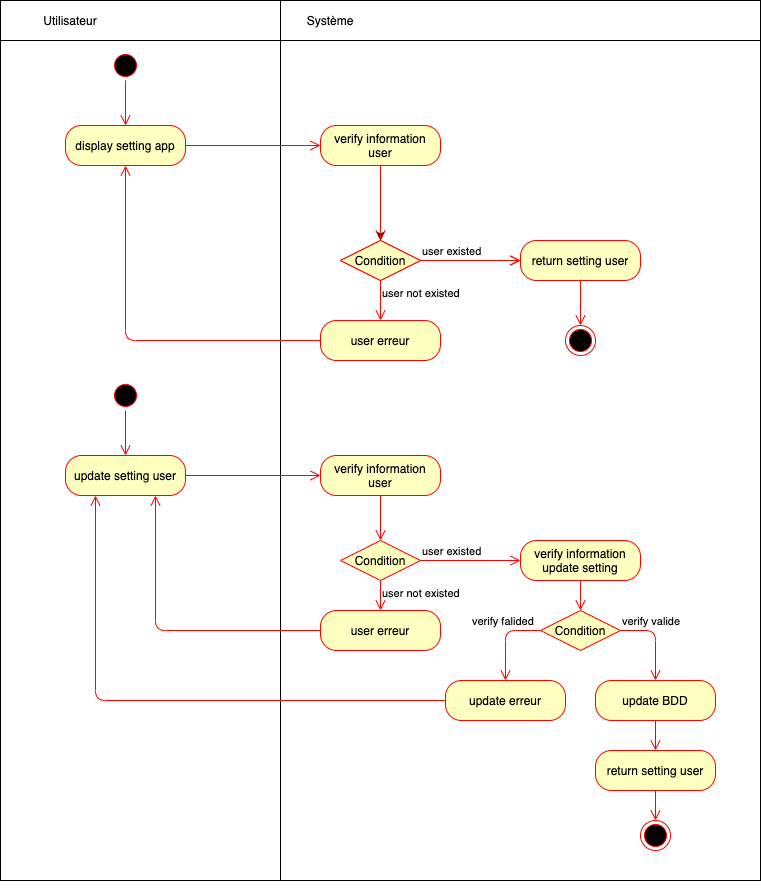

The diagram above was exported from draw.io. Its source (the exported page's mxGraphModel, read from the mxfile embedded in the PNG):
<mxGraphModel dx="1186" dy="714" grid="1" gridSize="10" guides="1" tooltips="1" connect="1" arrows="1" fold="1" page="1" pageScale="1" pageWidth="827" pageHeight="1169" math="0" shadow="0">
  <root>
    <mxCell id="0" />
    <mxCell id="1" parent="0" />
    <mxCell id="bpWZASyK9KOfQEbz5y1r-1" value="" style="rounded=0;whiteSpace=wrap;html=1;" parent="1" vertex="1">
      <mxGeometry x="40" width="280" height="40" as="geometry" />
    </mxCell>
    <mxCell id="bpWZASyK9KOfQEbz5y1r-2" value="" style="rounded=0;whiteSpace=wrap;html=1;" parent="1" vertex="1">
      <mxGeometry x="320" width="480" height="40" as="geometry" />
    </mxCell>
    <mxCell id="bpWZASyK9KOfQEbz5y1r-4" value="" style="rounded=0;whiteSpace=wrap;html=1;" parent="1" vertex="1">
      <mxGeometry x="40" y="40" width="280" height="840" as="geometry" />
    </mxCell>
    <mxCell id="bpWZASyK9KOfQEbz5y1r-5" value="" style="rounded=0;whiteSpace=wrap;html=1;" parent="1" vertex="1">
      <mxGeometry x="320" y="40" width="480" height="840" as="geometry" />
    </mxCell>
    <mxCell id="bpWZASyK9KOfQEbz5y1r-7" value="Utilisateur" style="text;html=1;strokeColor=none;fillColor=none;align=center;verticalAlign=middle;whiteSpace=wrap;rounded=0;" parent="1" vertex="1">
      <mxGeometry x="60" y="10" width="100" height="20" as="geometry" />
    </mxCell>
    <mxCell id="bpWZASyK9KOfQEbz5y1r-8" value="Système" style="text;html=1;strokeColor=none;fillColor=none;align=center;verticalAlign=middle;whiteSpace=wrap;rounded=0;" parent="1" vertex="1">
      <mxGeometry x="320" y="10" width="100" height="20" as="geometry" />
    </mxCell>
    <mxCell id="bpWZASyK9KOfQEbz5y1r-9" value="" style="ellipse;html=1;shape=startState;fillColor=#000000;strokeColor=#ff0000;" parent="1" vertex="1">
      <mxGeometry x="150" y="50" width="30" height="30" as="geometry" />
    </mxCell>
    <mxCell id="bpWZASyK9KOfQEbz5y1r-10" value="" style="edgeStyle=orthogonalEdgeStyle;html=1;verticalAlign=bottom;endArrow=open;endSize=8;strokeColor=#ff0000;entryX=0.5;entryY=0;entryDx=0;entryDy=0;" parent="1" source="bpWZASyK9KOfQEbz5y1r-9" target="uJNKwI3CIqtq-sYSy_se-5" edge="1">
      <mxGeometry relative="1" as="geometry">
        <mxPoint x="165" y="110" as="targetPoint" />
      </mxGeometry>
    </mxCell>
    <mxCell id="bpWZASyK9KOfQEbz5y1r-13" value="Condition" style="rhombus;whiteSpace=wrap;html=1;fillColor=#ffffc0;strokeColor=#ff0000;" parent="1" vertex="1">
      <mxGeometry x="380" y="240" width="80" height="40" as="geometry" />
    </mxCell>
    <mxCell id="bpWZASyK9KOfQEbz5y1r-14" value="verify failed" style="edgeStyle=orthogonalEdgeStyle;html=1;align=left;verticalAlign=bottom;endArrow=open;endSize=8;strokeColor=#ff0000;" parent="1" source="bpWZASyK9KOfQEbz5y1r-13" edge="1">
      <mxGeometry x="-1" relative="1" as="geometry">
        <mxPoint x="560" y="260" as="targetPoint" />
      </mxGeometry>
    </mxCell>
    <mxCell id="bpWZASyK9KOfQEbz5y1r-17" value="" style="endArrow=classic;html=1;exitX=0.5;exitY=1;exitDx=0;exitDy=0;" parent="1" target="bpWZASyK9KOfQEbz5y1r-13" edge="1">
      <mxGeometry width="50" height="50" relative="1" as="geometry">
        <mxPoint x="420" y="180" as="sourcePoint" />
        <mxPoint x="460" y="320" as="targetPoint" />
      </mxGeometry>
    </mxCell>
    <mxCell id="uJNKwI3CIqtq-sYSy_se-2" value="Condition" style="rhombus;whiteSpace=wrap;html=1;fillColor=#ffffc0;strokeColor=#ff0000;" parent="1" vertex="1">
      <mxGeometry x="380" y="240" width="80" height="40" as="geometry" />
    </mxCell>
    <mxCell id="uJNKwI3CIqtq-sYSy_se-3" value="&lt;div&gt;user existed&lt;/div&gt;" style="edgeStyle=orthogonalEdgeStyle;html=1;align=left;verticalAlign=bottom;endArrow=open;endSize=8;strokeColor=#ff0000;" parent="1" source="uJNKwI3CIqtq-sYSy_se-2" edge="1">
      <mxGeometry x="-1" relative="1" as="geometry">
        <mxPoint x="560" y="260" as="targetPoint" />
      </mxGeometry>
    </mxCell>
    <mxCell id="uJNKwI3CIqtq-sYSy_se-4" value="&lt;div&gt;user not existed&lt;/div&gt;" style="edgeStyle=orthogonalEdgeStyle;html=1;align=left;verticalAlign=top;endArrow=open;endSize=8;strokeColor=#ff0000;entryX=0.5;entryY=0;entryDx=0;entryDy=0;" parent="1" source="uJNKwI3CIqtq-sYSy_se-2" target="uJNKwI3CIqtq-sYSy_se-12" edge="1">
      <mxGeometry x="-1" relative="1" as="geometry">
        <mxPoint x="420" y="340" as="targetPoint" />
      </mxGeometry>
    </mxCell>
    <mxCell id="uJNKwI3CIqtq-sYSy_se-5" value="&lt;div&gt;display &lt;span class=&quot;tlid-translation translation&quot; lang=&quot;en&quot;&gt;&lt;span title=&quot;&quot; class=&quot;&quot;&gt;setting app&lt;br&gt;&lt;/span&gt;&lt;/span&gt;&lt;/div&gt;" style="rounded=1;whiteSpace=wrap;html=1;arcSize=40;fontColor=#000000;fillColor=#ffffc0;strokeColor=#ff0000;" parent="1" vertex="1">
      <mxGeometry x="105" y="125" width="120" height="40" as="geometry" />
    </mxCell>
    <mxCell id="uJNKwI3CIqtq-sYSy_se-6" value="&lt;div&gt;verify information&lt;/div&gt;&lt;div&gt;user&lt;br&gt;&lt;/div&gt;" style="rounded=1;whiteSpace=wrap;html=1;arcSize=40;fontColor=#000000;fillColor=#ffffc0;strokeColor=#ff0000;" parent="1" vertex="1">
      <mxGeometry x="360" y="125" width="120" height="40" as="geometry" />
    </mxCell>
    <mxCell id="uJNKwI3CIqtq-sYSy_se-7" value="" style="edgeStyle=orthogonalEdgeStyle;html=1;verticalAlign=bottom;endArrow=open;endSize=8;strokeColor=#ff0000;exitX=0.5;exitY=1;exitDx=0;exitDy=0;entryX=0.5;entryY=0;entryDx=0;entryDy=0;" parent="1" source="uJNKwI3CIqtq-sYSy_se-6" target="uJNKwI3CIqtq-sYSy_se-2" edge="1">
      <mxGeometry relative="1" as="geometry">
        <mxPoint x="370" y="155" as="targetPoint" />
        <mxPoint x="235" y="155" as="sourcePoint" />
      </mxGeometry>
    </mxCell>
    <mxCell id="uJNKwI3CIqtq-sYSy_se-8" value="&lt;div&gt;return setting user&lt;br&gt;&lt;/div&gt;" style="rounded=1;whiteSpace=wrap;html=1;arcSize=40;fontColor=#000000;fillColor=#ffffc0;strokeColor=#ff0000;" parent="1" vertex="1">
      <mxGeometry x="560" y="240" width="120" height="40" as="geometry" />
    </mxCell>
    <mxCell id="uJNKwI3CIqtq-sYSy_se-10" value="" style="edgeStyle=orthogonalEdgeStyle;html=1;verticalAlign=bottom;endArrow=open;endSize=8;strokeColor=#ff0000;entryX=0;entryY=0.5;entryDx=0;entryDy=0;exitX=1;exitY=0.5;exitDx=0;exitDy=0;" parent="1" source="uJNKwI3CIqtq-sYSy_se-5" target="uJNKwI3CIqtq-sYSy_se-6" edge="1">
      <mxGeometry relative="1" as="geometry">
        <mxPoint x="175" y="135" as="targetPoint" />
        <mxPoint x="175" y="90" as="sourcePoint" />
      </mxGeometry>
    </mxCell>
    <mxCell id="uJNKwI3CIqtq-sYSy_se-12" value="user erreur" style="rounded=1;whiteSpace=wrap;html=1;arcSize=40;fontColor=#000000;fillColor=#ffffc0;strokeColor=#ff0000;" parent="1" vertex="1">
      <mxGeometry x="360" y="320" width="120" height="40" as="geometry" />
    </mxCell>
    <mxCell id="uJNKwI3CIqtq-sYSy_se-14" value="" style="edgeStyle=orthogonalEdgeStyle;html=1;align=left;verticalAlign=top;endArrow=open;endSize=8;strokeColor=#ff0000;entryX=0.5;entryY=1;entryDx=0;entryDy=0;exitX=0;exitY=0.5;exitDx=0;exitDy=0;" parent="1" source="uJNKwI3CIqtq-sYSy_se-12" target="uJNKwI3CIqtq-sYSy_se-5" edge="1">
      <mxGeometry x="-1" relative="1" as="geometry">
        <mxPoint x="270" y="340" as="targetPoint" />
        <mxPoint x="430" y="290" as="sourcePoint" />
      </mxGeometry>
    </mxCell>
    <mxCell id="2RywKM30nUdDOZeGgsLf-1" value="" style="ellipse;html=1;shape=endState;fillColor=#000000;strokeColor=#ff0000;" parent="1" vertex="1">
      <mxGeometry x="605" y="325" width="30" height="30" as="geometry" />
    </mxCell>
    <mxCell id="2RywKM30nUdDOZeGgsLf-2" value="" style="edgeStyle=orthogonalEdgeStyle;html=1;verticalAlign=bottom;endArrow=open;endSize=8;strokeColor=#ff0000;exitX=0.5;exitY=1;exitDx=0;exitDy=0;entryX=0.5;entryY=0;entryDx=0;entryDy=0;" parent="1" source="uJNKwI3CIqtq-sYSy_se-8" target="2RywKM30nUdDOZeGgsLf-1" edge="1">
      <mxGeometry relative="1" as="geometry">
        <mxPoint x="430" y="250" as="targetPoint" />
        <mxPoint x="430" y="175" as="sourcePoint" />
      </mxGeometry>
    </mxCell>
    <mxCell id="Nx6JFdDFzRm8icQ-C1Lj-2" style="edgeStyle=orthogonalEdgeStyle;rounded=0;orthogonalLoop=1;jettySize=auto;html=1;exitX=0.5;exitY=1;exitDx=0;exitDy=0;" parent="1" source="bpWZASyK9KOfQEbz5y1r-5" target="bpWZASyK9KOfQEbz5y1r-5" edge="1">
      <mxGeometry relative="1" as="geometry" />
    </mxCell>
    <mxCell id="Nx6JFdDFzRm8icQ-C1Lj-3" value="" style="ellipse;html=1;shape=startState;fillColor=#000000;strokeColor=#ff0000;" parent="1" vertex="1">
      <mxGeometry x="150" y="380" width="30" height="30" as="geometry" />
    </mxCell>
    <mxCell id="Nx6JFdDFzRm8icQ-C1Lj-4" value="" style="edgeStyle=orthogonalEdgeStyle;html=1;verticalAlign=bottom;endArrow=open;endSize=8;strokeColor=#ff0000;entryX=0.5;entryY=0;entryDx=0;entryDy=0;" parent="1" source="Nx6JFdDFzRm8icQ-C1Lj-3" target="Nx6JFdDFzRm8icQ-C1Lj-8" edge="1">
      <mxGeometry relative="1" as="geometry">
        <mxPoint x="165" y="440" as="targetPoint" />
      </mxGeometry>
    </mxCell>
    <mxCell id="Nx6JFdDFzRm8icQ-C1Lj-5" value="Condition" style="rhombus;whiteSpace=wrap;html=1;fillColor=#ffffc0;strokeColor=#ff0000;" parent="1" vertex="1">
      <mxGeometry x="380" y="540" width="80" height="40" as="geometry" />
    </mxCell>
    <mxCell id="Nx6JFdDFzRm8icQ-C1Lj-6" value="&lt;div&gt;user existed&lt;/div&gt;" style="edgeStyle=orthogonalEdgeStyle;html=1;align=left;verticalAlign=bottom;endArrow=open;endSize=8;strokeColor=#ff0000;entryX=0;entryY=0.5;entryDx=0;entryDy=0;" parent="1" source="Nx6JFdDFzRm8icQ-C1Lj-5" target="Nx6JFdDFzRm8icQ-C1Lj-11" edge="1">
      <mxGeometry x="-1" relative="1" as="geometry">
        <mxPoint x="560" y="590" as="targetPoint" />
      </mxGeometry>
    </mxCell>
    <mxCell id="Nx6JFdDFzRm8icQ-C1Lj-7" value="&lt;div&gt;user not existed&lt;/div&gt;" style="edgeStyle=orthogonalEdgeStyle;html=1;align=left;verticalAlign=top;endArrow=open;endSize=8;strokeColor=#ff0000;" parent="1" source="Nx6JFdDFzRm8icQ-C1Lj-5" edge="1">
      <mxGeometry x="-1" relative="1" as="geometry">
        <mxPoint x="420" y="610" as="targetPoint" />
      </mxGeometry>
    </mxCell>
    <mxCell id="Nx6JFdDFzRm8icQ-C1Lj-8" value="update setting user" style="rounded=1;whiteSpace=wrap;html=1;arcSize=40;fontColor=#000000;fillColor=#ffffc0;strokeColor=#ff0000;" parent="1" vertex="1">
      <mxGeometry x="105" y="455" width="120" height="40" as="geometry" />
    </mxCell>
    <mxCell id="Nx6JFdDFzRm8icQ-C1Lj-9" value="&lt;div&gt;verify information&lt;/div&gt;&lt;div&gt;user&lt;br&gt;&lt;/div&gt;" style="rounded=1;whiteSpace=wrap;html=1;arcSize=40;fontColor=#000000;fillColor=#ffffc0;strokeColor=#ff0000;" parent="1" vertex="1">
      <mxGeometry x="360" y="455" width="120" height="40" as="geometry" />
    </mxCell>
    <mxCell id="Nx6JFdDFzRm8icQ-C1Lj-10" value="" style="edgeStyle=orthogonalEdgeStyle;html=1;verticalAlign=bottom;endArrow=open;endSize=8;strokeColor=#ff0000;exitX=0.5;exitY=1;exitDx=0;exitDy=0;" parent="1" source="Nx6JFdDFzRm8icQ-C1Lj-9" edge="1">
      <mxGeometry relative="1" as="geometry">
        <mxPoint x="420" y="540" as="targetPoint" />
        <mxPoint x="235" y="485" as="sourcePoint" />
      </mxGeometry>
    </mxCell>
    <mxCell id="Nx6JFdDFzRm8icQ-C1Lj-11" value="verify information update setting" style="rounded=1;whiteSpace=wrap;html=1;arcSize=40;fontColor=#000000;fillColor=#ffffc0;strokeColor=#ff0000;" parent="1" vertex="1">
      <mxGeometry x="560" y="540" width="120" height="40" as="geometry" />
    </mxCell>
    <mxCell id="Nx6JFdDFzRm8icQ-C1Lj-12" value="" style="edgeStyle=orthogonalEdgeStyle;html=1;verticalAlign=bottom;endArrow=open;endSize=8;strokeColor=#ff0000;entryX=0;entryY=0.5;entryDx=0;entryDy=0;exitX=1;exitY=0.5;exitDx=0;exitDy=0;" parent="1" source="Nx6JFdDFzRm8icQ-C1Lj-8" target="Nx6JFdDFzRm8icQ-C1Lj-9" edge="1">
      <mxGeometry relative="1" as="geometry">
        <mxPoint x="175" y="465" as="targetPoint" />
        <mxPoint x="175" y="420" as="sourcePoint" />
      </mxGeometry>
    </mxCell>
    <mxCell id="Nx6JFdDFzRm8icQ-C1Lj-13" value="" style="ellipse;html=1;shape=endState;fillColor=#000000;strokeColor=#ff0000;" parent="1" vertex="1">
      <mxGeometry x="680" y="820" width="30" height="30" as="geometry" />
    </mxCell>
    <mxCell id="Nx6JFdDFzRm8icQ-C1Lj-14" value="user erreur" style="rounded=1;whiteSpace=wrap;html=1;arcSize=40;fontColor=#000000;fillColor=#ffffc0;strokeColor=#ff0000;" parent="1" vertex="1">
      <mxGeometry x="360" y="610" width="120" height="40" as="geometry" />
    </mxCell>
    <mxCell id="Nx6JFdDFzRm8icQ-C1Lj-15" value="" style="edgeStyle=orthogonalEdgeStyle;html=1;verticalAlign=bottom;endArrow=open;endSize=8;strokeColor=#ff0000;entryX=0.5;entryY=0;entryDx=0;entryDy=0;" parent="1" target="Nx6JFdDFzRm8icQ-C1Lj-16" edge="1">
      <mxGeometry relative="1" as="geometry">
        <mxPoint x="370" y="485" as="targetPoint" />
        <mxPoint x="620" y="580" as="sourcePoint" />
      </mxGeometry>
    </mxCell>
    <mxCell id="Nx6JFdDFzRm8icQ-C1Lj-16" value="Condition" style="rhombus;whiteSpace=wrap;html=1;fillColor=#ffffc0;strokeColor=#ff0000;" parent="1" vertex="1">
      <mxGeometry x="580" y="610" width="80" height="40" as="geometry" />
    </mxCell>
    <mxCell id="Nx6JFdDFzRm8icQ-C1Lj-17" value="verify falided" style="edgeStyle=orthogonalEdgeStyle;html=1;align=left;verticalAlign=bottom;endArrow=open;endSize=8;strokeColor=#ff0000;entryX=0.5;entryY=0;entryDx=0;entryDy=0;exitX=0;exitY=0.5;exitDx=0;exitDy=0;" parent="1" source="Nx6JFdDFzRm8icQ-C1Lj-16" target="Nx6JFdDFzRm8icQ-C1Lj-18" edge="1">
      <mxGeometry x="-0.1765" y="35" relative="1" as="geometry">
        <mxPoint x="760" y="630" as="targetPoint" />
        <Array as="points" />
        <mxPoint x="-70" as="offset" />
      </mxGeometry>
    </mxCell>
    <mxCell id="Nx6JFdDFzRm8icQ-C1Lj-18" value="update erreur" style="rounded=1;whiteSpace=wrap;html=1;arcSize=40;fontColor=#000000;fillColor=#ffffc0;strokeColor=#ff0000;" parent="1" vertex="1">
      <mxGeometry x="485" y="680" width="120" height="40" as="geometry" />
    </mxCell>
    <mxCell id="Nx6JFdDFzRm8icQ-C1Lj-19" value="update BDD" style="rounded=1;whiteSpace=wrap;html=1;arcSize=40;fontColor=#000000;fillColor=#ffffc0;strokeColor=#ff0000;" parent="1" vertex="1">
      <mxGeometry x="635" y="680" width="120" height="40" as="geometry" />
    </mxCell>
    <mxCell id="Nx6JFdDFzRm8icQ-C1Lj-20" value="&lt;div&gt;verify valide&lt;/div&gt;" style="edgeStyle=orthogonalEdgeStyle;html=1;align=left;verticalAlign=bottom;endArrow=open;endSize=8;strokeColor=#ff0000;entryX=0.5;entryY=0;entryDx=0;entryDy=0;exitX=1;exitY=0.5;exitDx=0;exitDy=0;" parent="1" source="Nx6JFdDFzRm8icQ-C1Lj-16" target="Nx6JFdDFzRm8icQ-C1Lj-19" edge="1">
      <mxGeometry x="-0.1765" y="35" relative="1" as="geometry">
        <mxPoint x="555" y="690" as="targetPoint" />
        <mxPoint x="590" y="640" as="sourcePoint" />
        <Array as="points" />
        <mxPoint x="-70" as="offset" />
      </mxGeometry>
    </mxCell>
    <mxCell id="Nx6JFdDFzRm8icQ-C1Lj-21" value="return setting user" style="rounded=1;whiteSpace=wrap;html=1;arcSize=40;fontColor=#000000;fillColor=#ffffc0;strokeColor=#ff0000;" parent="1" vertex="1">
      <mxGeometry x="635" y="750" width="120" height="40" as="geometry" />
    </mxCell>
    <mxCell id="Nx6JFdDFzRm8icQ-C1Lj-22" value="" style="edgeStyle=orthogonalEdgeStyle;html=1;verticalAlign=bottom;endArrow=open;endSize=8;strokeColor=#ff0000;entryX=0.5;entryY=0;entryDx=0;entryDy=0;exitX=0.5;exitY=1;exitDx=0;exitDy=0;" parent="1" source="Nx6JFdDFzRm8icQ-C1Lj-19" target="Nx6JFdDFzRm8icQ-C1Lj-21" edge="1">
      <mxGeometry relative="1" as="geometry">
        <mxPoint x="630" y="620" as="targetPoint" />
        <mxPoint x="630" y="590" as="sourcePoint" />
      </mxGeometry>
    </mxCell>
    <mxCell id="Nx6JFdDFzRm8icQ-C1Lj-23" value="" style="edgeStyle=orthogonalEdgeStyle;html=1;verticalAlign=bottom;endArrow=open;endSize=8;strokeColor=#ff0000;entryX=0.5;entryY=0;entryDx=0;entryDy=0;exitX=0.5;exitY=1;exitDx=0;exitDy=0;" parent="1" source="Nx6JFdDFzRm8icQ-C1Lj-21" target="Nx6JFdDFzRm8icQ-C1Lj-13" edge="1">
      <mxGeometry relative="1" as="geometry">
        <mxPoint x="705" y="760" as="targetPoint" />
        <mxPoint x="705" y="730" as="sourcePoint" />
      </mxGeometry>
    </mxCell>
    <mxCell id="Nx6JFdDFzRm8icQ-C1Lj-24" value="" style="edgeStyle=orthogonalEdgeStyle;html=1;verticalAlign=bottom;endArrow=open;endSize=8;strokeColor=#ff0000;entryX=0.75;entryY=1;entryDx=0;entryDy=0;exitX=0;exitY=0.5;exitDx=0;exitDy=0;" parent="1" source="Nx6JFdDFzRm8icQ-C1Lj-14" target="Nx6JFdDFzRm8icQ-C1Lj-8" edge="1">
      <mxGeometry relative="1" as="geometry">
        <mxPoint x="370" y="485" as="targetPoint" />
        <mxPoint x="235" y="485" as="sourcePoint" />
      </mxGeometry>
    </mxCell>
    <mxCell id="Nx6JFdDFzRm8icQ-C1Lj-25" value="" style="edgeStyle=orthogonalEdgeStyle;html=1;verticalAlign=bottom;endArrow=open;endSize=8;strokeColor=#ff0000;entryX=0.25;entryY=1;entryDx=0;entryDy=0;exitX=0;exitY=0.5;exitDx=0;exitDy=0;" parent="1" source="Nx6JFdDFzRm8icQ-C1Lj-18" target="Nx6JFdDFzRm8icQ-C1Lj-8" edge="1">
      <mxGeometry relative="1" as="geometry">
        <mxPoint x="380" y="495" as="targetPoint" />
        <mxPoint x="245" y="495" as="sourcePoint" />
      </mxGeometry>
    </mxCell>
  </root>
</mxGraphModel>